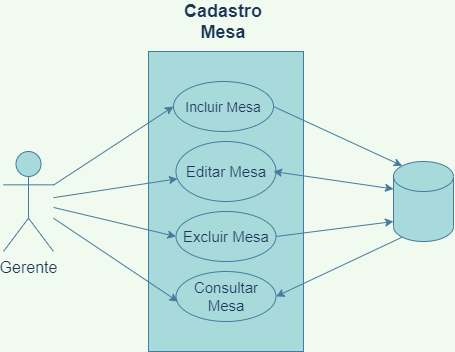

The diagram above was exported from draw.io. Its source (the exported page's mxGraphModel, read from the mxfile embedded in the PNG):
<mxGraphModel dx="599" dy="332" grid="1" gridSize="10" guides="1" tooltips="1" connect="1" arrows="1" fold="1" page="1" pageScale="1" pageWidth="827" pageHeight="1169" background="#F1FAEE" math="0" shadow="0">
  <root>
    <mxCell id="0" />
    <mxCell id="1" parent="0" />
    <mxCell id="CpYFp-VQTvEBf0TwveE6-2" value="" style="rounded=0;whiteSpace=wrap;html=1;fillColor=#A8DADC;strokeColor=#457B9D;fontColor=#1D3557;" parent="1" vertex="1">
      <mxGeometry x="315" y="120" width="155" height="300" as="geometry" />
    </mxCell>
    <mxCell id="CpYFp-VQTvEBf0TwveE6-1" value="&lt;font style=&quot;font-size: 16px&quot;&gt;Gerente&lt;/font&gt;" style="shape=umlActor;verticalLabelPosition=bottom;verticalAlign=top;html=1;outlineConnect=0;fillColor=#A8DADC;strokeColor=#457B9D;fontColor=#1D3557;" parent="1" vertex="1">
      <mxGeometry x="170" y="220" width="50" height="100" as="geometry" />
    </mxCell>
    <mxCell id="CpYFp-VQTvEBf0TwveE6-5" value="&lt;font style=&quot;font-size: 14px&quot;&gt;Incluir Mesa&lt;/font&gt;" style="ellipse;whiteSpace=wrap;html=1;fillColor=#A8DADC;strokeColor=#457B9D;fontColor=#1D3557;" parent="1" vertex="1">
      <mxGeometry x="340" y="150" width="100" height="50" as="geometry" />
    </mxCell>
    <mxCell id="CpYFp-VQTvEBf0TwveE6-6" value="&lt;font style=&quot;font-size: 15px&quot;&gt;Editar Mesa&lt;/font&gt;" style="ellipse;whiteSpace=wrap;html=1;fillColor=#A8DADC;strokeColor=#457B9D;fontColor=#1D3557;" parent="1" vertex="1">
      <mxGeometry x="342.5" y="210" width="100" height="60" as="geometry" />
    </mxCell>
    <mxCell id="CpYFp-VQTvEBf0TwveE6-7" value="&lt;font style=&quot;font-size: 15px&quot;&gt;Excluir Mesa&lt;/font&gt;" style="ellipse;whiteSpace=wrap;html=1;fillColor=#A8DADC;strokeColor=#457B9D;fontColor=#1D3557;" parent="1" vertex="1">
      <mxGeometry x="342.5" y="280" width="100" height="50" as="geometry" />
    </mxCell>
    <mxCell id="CpYFp-VQTvEBf0TwveE6-8" value="&lt;font size=&quot;1&quot;&gt;&lt;b style=&quot;font-size: 18px&quot;&gt;Cadastro Mesa&lt;/b&gt;&lt;/font&gt;" style="text;html=1;strokeColor=none;fillColor=none;align=center;verticalAlign=middle;whiteSpace=wrap;rounded=0;fontColor=#1D3557;" parent="1" vertex="1">
      <mxGeometry x="370" y="80" width="40" height="20" as="geometry" />
    </mxCell>
    <mxCell id="CpYFp-VQTvEBf0TwveE6-9" value="" style="endArrow=classic;html=1;entryX=0;entryY=0.5;entryDx=0;entryDy=0;labelBackgroundColor=#F1FAEE;strokeColor=#457B9D;fontColor=#1D3557;" parent="1" source="CpYFp-VQTvEBf0TwveE6-1" target="CpYFp-VQTvEBf0TwveE6-5" edge="1">
      <mxGeometry width="50" height="50" relative="1" as="geometry">
        <mxPoint x="390" y="400" as="sourcePoint" />
        <mxPoint x="440" y="350" as="targetPoint" />
      </mxGeometry>
    </mxCell>
    <mxCell id="CpYFp-VQTvEBf0TwveE6-10" value="" style="endArrow=classic;html=1;labelBackgroundColor=#F1FAEE;strokeColor=#457B9D;fontColor=#1D3557;" parent="1" source="CpYFp-VQTvEBf0TwveE6-1" target="CpYFp-VQTvEBf0TwveE6-6" edge="1">
      <mxGeometry width="50" height="50" relative="1" as="geometry">
        <mxPoint x="390" y="400" as="sourcePoint" />
        <mxPoint x="440" y="350" as="targetPoint" />
      </mxGeometry>
    </mxCell>
    <mxCell id="CpYFp-VQTvEBf0TwveE6-11" value="" style="endArrow=classic;html=1;entryX=0;entryY=0.5;entryDx=0;entryDy=0;labelBackgroundColor=#F1FAEE;strokeColor=#457B9D;fontColor=#1D3557;" parent="1" source="CpYFp-VQTvEBf0TwveE6-1" target="CpYFp-VQTvEBf0TwveE6-7" edge="1">
      <mxGeometry width="50" height="50" relative="1" as="geometry">
        <mxPoint x="390" y="400" as="sourcePoint" />
        <mxPoint x="440" y="350" as="targetPoint" />
      </mxGeometry>
    </mxCell>
    <mxCell id="CpYFp-VQTvEBf0TwveE6-12" value="&lt;font style=&quot;font-size: 15px&quot;&gt;Consultar Mesa&lt;/font&gt;" style="ellipse;whiteSpace=wrap;html=1;fillColor=#A8DADC;strokeColor=#457B9D;fontColor=#1D3557;" parent="1" vertex="1">
      <mxGeometry x="342.5" y="340" width="100" height="50" as="geometry" />
    </mxCell>
    <mxCell id="CpYFp-VQTvEBf0TwveE6-13" value="" style="endArrow=classic;html=1;entryX=0.02;entryY=0.602;entryDx=0;entryDy=0;entryPerimeter=0;labelBackgroundColor=#F1FAEE;strokeColor=#457B9D;fontColor=#1D3557;" parent="1" source="CpYFp-VQTvEBf0TwveE6-1" target="CpYFp-VQTvEBf0TwveE6-12" edge="1">
      <mxGeometry width="50" height="50" relative="1" as="geometry">
        <mxPoint x="390" y="320" as="sourcePoint" />
        <mxPoint x="440" y="270" as="targetPoint" />
      </mxGeometry>
    </mxCell>
    <mxCell id="TiRaEtkSRhlcdAKpk9mR-1" value="" style="shape=cylinder3;whiteSpace=wrap;html=1;boundedLbl=1;backgroundOutline=1;size=15;fillColor=#A8DADC;strokeColor=#457B9D;fontColor=#1D3557;" vertex="1" parent="1">
      <mxGeometry x="560" y="230" width="60" height="80" as="geometry" />
    </mxCell>
    <mxCell id="TiRaEtkSRhlcdAKpk9mR-2" value="" style="endArrow=classic;html=1;fontColor=#1D3557;strokeColor=#457B9D;fillColor=#A8DADC;exitX=1;exitY=0.5;exitDx=0;exitDy=0;entryX=0.145;entryY=0;entryDx=0;entryDy=4.35;entryPerimeter=0;" edge="1" parent="1" source="CpYFp-VQTvEBf0TwveE6-5" target="TiRaEtkSRhlcdAKpk9mR-1">
      <mxGeometry width="50" height="50" relative="1" as="geometry">
        <mxPoint x="400" y="240" as="sourcePoint" />
        <mxPoint x="450" y="190" as="targetPoint" />
      </mxGeometry>
    </mxCell>
    <mxCell id="TiRaEtkSRhlcdAKpk9mR-3" value="" style="endArrow=classic;html=1;fontColor=#1D3557;strokeColor=#457B9D;fillColor=#A8DADC;exitX=1;exitY=0.5;exitDx=0;exitDy=0;" edge="1" parent="1" source="CpYFp-VQTvEBf0TwveE6-7">
      <mxGeometry width="50" height="50" relative="1" as="geometry">
        <mxPoint x="400" y="240" as="sourcePoint" />
        <mxPoint x="560" y="290" as="targetPoint" />
      </mxGeometry>
    </mxCell>
    <mxCell id="TiRaEtkSRhlcdAKpk9mR-4" value="" style="endArrow=classic;startArrow=classic;html=1;fontColor=#1D3557;strokeColor=#457B9D;fillColor=#A8DADC;entryX=0;entryY=0;entryDx=0;entryDy=27.5;entryPerimeter=0;" edge="1" parent="1" target="TiRaEtkSRhlcdAKpk9mR-1">
      <mxGeometry width="50" height="50" relative="1" as="geometry">
        <mxPoint x="440" y="240" as="sourcePoint" />
        <mxPoint x="560" y="270" as="targetPoint" />
      </mxGeometry>
    </mxCell>
    <mxCell id="TiRaEtkSRhlcdAKpk9mR-5" value="" style="endArrow=classic;html=1;fontColor=#1D3557;strokeColor=#457B9D;fillColor=#A8DADC;exitX=0.145;exitY=1;exitDx=0;exitDy=-4.35;exitPerimeter=0;entryX=1;entryY=0.5;entryDx=0;entryDy=0;" edge="1" parent="1" source="TiRaEtkSRhlcdAKpk9mR-1" target="CpYFp-VQTvEBf0TwveE6-12">
      <mxGeometry width="50" height="50" relative="1" as="geometry">
        <mxPoint x="400" y="370" as="sourcePoint" />
        <mxPoint x="450" y="320" as="targetPoint" />
      </mxGeometry>
    </mxCell>
  </root>
</mxGraphModel>